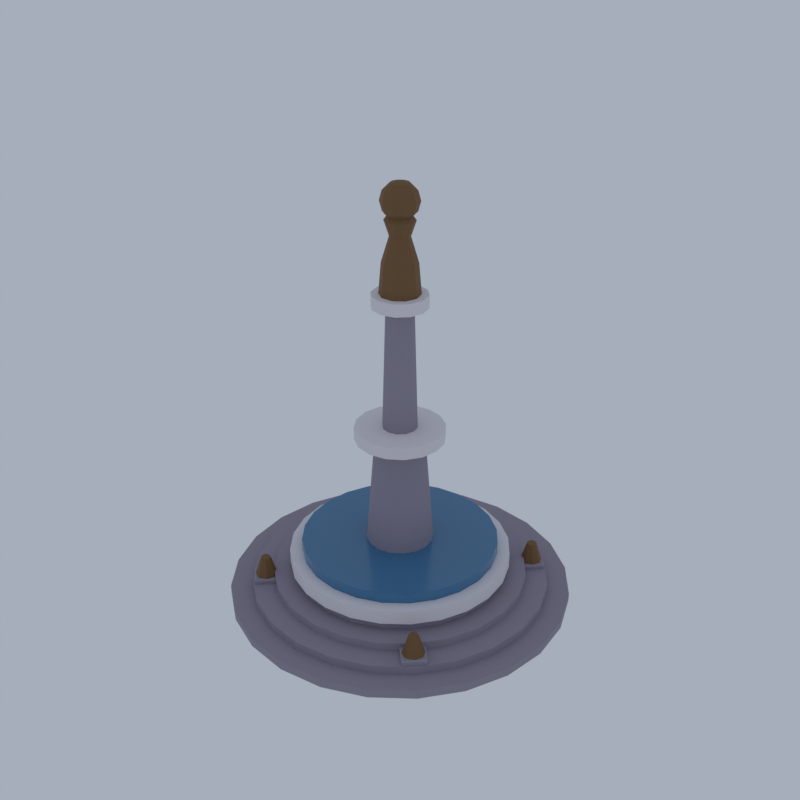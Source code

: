 # Source: CP17_01_plaza_features_01.blend  (saved by Blender 5.2.45; exported with 4.5.12 LTS)
import bpy
from mathutils import Matrix  # noqa: F401  (used for matrix-valued properties, if any)

bpy.ops.wm.read_factory_settings(use_empty=True)
scene = bpy.context.scene
scene.name = 'Scene'

# ---- collections
col_collection = bpy.data.collections.new('Collection'); scene.collection.children.link(col_collection)

# ---- materials (node trees are filled in below, after node groups)
mat_vd_stone_slate = bpy.data.materials.new('vd_stone|Slate')
mat_vd_stone_slate.diffuse_color = (0.3112, 0.2758, 0.3489, 1.0)
mat_vd_trim_limestone = bpy.data.materials.new('vd_trim|Limestone')
mat_vd_trim_limestone.diffuse_color = (0.8122, 0.7667, 0.7969, 1.0)
mat_vd_water_smoothplastic = bpy.data.materials.new('vd_water|SmoothPlastic')
mat_vd_water_smoothplastic.diffuse_color = (0.05819, 0.1905, 0.3587, 1.0)
mat_vd_f_bronze_metal = bpy.data.materials.new('vd_f_bronze|Metal')
mat_vd_f_bronze_metal.diffuse_color = (0.2195, 0.1166, 0.04455, 1.0)

# ---- material node trees
mat_vd_stone_slate.use_nodes = True; mat_vd_stone_slate.node_tree.nodes.clear()
_N = mat_vd_stone_slate.node_tree.nodes; _L = mat_vd_stone_slate.node_tree.links
n0 = _N.new('ShaderNodeBsdfPrincipled'); n0.name = 'Principled BSDF'; n0.location = (-200, 100)
n0.inputs[0].default_value = (0.3112, 0.2758, 0.3489, 1.0)
n0.inputs[2].default_value = 0.92
n0.inputs[10].default_value = 0.005
n1 = _N.new('ShaderNodeOutputMaterial'); n1.name = 'Material Output'; n1.location = (200, 100)
_L.new(n0.outputs[0], n1.inputs[0])
n1.is_active_output = True
mat_vd_trim_limestone.use_nodes = True; mat_vd_trim_limestone.node_tree.nodes.clear()
_N = mat_vd_trim_limestone.node_tree.nodes; _L = mat_vd_trim_limestone.node_tree.links
n0 = _N.new('ShaderNodeBsdfPrincipled'); n0.name = 'Principled BSDF'; n0.location = (-200, 100)
n0.inputs[0].default_value = (0.8122, 0.7667, 0.7969, 1.0)
n0.inputs[2].default_value = 0.88
n0.inputs[10].default_value = 0.005
n1 = _N.new('ShaderNodeOutputMaterial'); n1.name = 'Material Output'; n1.location = (200, 100)
_L.new(n0.outputs[0], n1.inputs[0])
n1.is_active_output = True
mat_vd_water_smoothplastic.use_nodes = True; mat_vd_water_smoothplastic.node_tree.nodes.clear()
_N = mat_vd_water_smoothplastic.node_tree.nodes; _L = mat_vd_water_smoothplastic.node_tree.links
n0 = _N.new('ShaderNodeBsdfPrincipled'); n0.name = 'Principled BSDF'; n0.location = (-200, 100)
n0.inputs[0].default_value = (0.05819, 0.1905, 0.3587, 1.0)
n0.inputs[2].default_value = 0.2
n0.inputs[10].default_value = 0.005
n1 = _N.new('ShaderNodeOutputMaterial'); n1.name = 'Material Output'; n1.location = (200, 100)
_L.new(n0.outputs[0], n1.inputs[0])
n1.is_active_output = True
mat_vd_f_bronze_metal.use_nodes = True; mat_vd_f_bronze_metal.node_tree.nodes.clear()
_N = mat_vd_f_bronze_metal.node_tree.nodes; _L = mat_vd_f_bronze_metal.node_tree.links
n0 = _N.new('ShaderNodeBsdfPrincipled'); n0.name = 'Principled BSDF'; n0.location = (-200, 100)
n0.inputs[0].default_value = (0.2195, 0.1166, 0.04455, 1.0)
n0.inputs[1].default_value = 0.3
n0.inputs[2].default_value = 0.72
n0.inputs[10].default_value = 0.005
n1 = _N.new('ShaderNodeOutputMaterial'); n1.name = 'Material Output'; n1.location = (200, 100)
_L.new(n0.outputs[0], n1.inputs[0])
n1.is_active_output = True

# ---- world
world_world = bpy.data.worlds.new('World'); scene.world = world_world
world_world.use_nodes = True; world_world.node_tree.nodes.clear()
_N = world_world.node_tree.nodes; _L = world_world.node_tree.links
n0 = _N.new('ShaderNodeOutputWorld'); n0.name = 'World Output'; n0.location = (200, 100)
n1 = _N.new('ShaderNodeBackground'); n1.name = 'Background'; n1.location = (-200, 100)
n1.inputs[0].default_value = (0.42, 0.47, 0.55, 1.0)
n1.inputs[1].default_value = 0.9
_L.new(n1.outputs[0], n0.inputs[0])
n0.is_active_output = True
world_world.color = (0.05088, 0.05088, 0.05088)
world_world.sun_shadow_jitter_overblur = 0.0

# ---- meshes
me_plaza_monument = bpy.data.meshes.new('plaza_monument')
me_plaza_monument.from_pydata([(14.0, 0.0, 0.0), (14.0, 0.0, 0.7), (13.52, 3.623, 0.0), (13.52, 3.623, 0.7), (12.12, 7.0, 0.0), (12.12, 7.0, 0.7), (9.899, 9.899, 0.0), (9.899, 9.899, 0.7), (7.0, 12.12, 0.0), (7.0, 12.12, 0.7), (3.623, 13.52, 0.0), (3.623, 13.52, 0.7), (8.573e-16, 14.0, 0.0), (8.573e-16, 14.0, 0.7), (-3.623, 13.52, 0.0), (-3.623, 13.52, 0.7), (-7.0, 12.12, 0.0), (-7.0, 12.12, 0.7), (-9.899, 9.899, 0.0), (-9.899, 9.899, 0.7), (-12.12, 7.0, 0.0), (-12.12, 7.0, 0.7), (-13.52, 3.623, 0.0), (-13.52, 3.623, 0.7), (-14.0, 1.715e-15, 0.0), (-14.0, 1.715e-15, 0.7), (-13.52, -3.623, 0.0), (-13.52, -3.623, 0.7), (-12.12, -7.0, 0.0), (-12.12, -7.0, 0.7), (-9.899, -9.899, 0.0), (-9.899, -9.899, 0.7), (-7.0, -12.12, 0.0), (-7.0, -12.12, 0.7), (-3.623, -13.52, 0.0), (-3.623, -13.52, 0.7), (-2.572e-15, -14.0, 0.0), (-2.572e-15, -14.0, 0.7), (3.623, -13.52, 0.0), (3.623, -13.52, 0.7), (7.0, -12.12, 0.0), (7.0, -12.12, 0.7), (9.899, -9.899, 0.0), (9.899, -9.899, 0.7), (12.12, -7.0, 0.0), (12.12, -7.0, 0.7), (13.52, -3.623, 0.0), (13.52, -3.623, 0.7), (12.2, 0.0, 0.7), (12.2, 0.0, 1.4), (11.78, 3.158, 0.7), (11.78, 3.158, 1.4), (10.57, 6.1, 0.7), (10.57, 6.1, 1.4), (8.627, 8.627, 0.7), (8.627, 8.627, 1.4), (6.1, 10.57, 0.7), (6.1, 10.57, 1.4), (3.158, 11.78, 0.7), (3.158, 11.78, 1.4), (7.47e-16, 12.2, 0.7), (7.47e-16, 12.2, 1.4), (-3.158, 11.78, 0.7), (-3.158, 11.78, 1.4), (-6.1, 10.57, 0.7), (-6.1, 10.57, 1.4), (-8.627, 8.627, 0.7), (-8.627, 8.627, 1.4), (-10.57, 6.1, 0.7), (-10.57, 6.1, 1.4), (-11.78, 3.158, 0.7), (-11.78, 3.158, 1.4), (-12.2, 1.494e-15, 0.7), (-12.2, 1.494e-15, 1.4), (-11.78, -3.158, 0.7), (-11.78, -3.158, 1.4), (-10.57, -6.1, 0.7), (-10.57, -6.1, 1.4), (-8.627, -8.627, 0.7), (-8.627, -8.627, 1.4), (-6.1, -10.57, 0.7), (-6.1, -10.57, 1.4), (-3.158, -11.78, 0.7), (-3.158, -11.78, 1.4), (-2.241e-15, -12.2, 0.7), (-2.241e-15, -12.2, 1.4), (3.158, -11.78, 0.7), (3.158, -11.78, 1.4), (6.1, -10.57, 0.7), (6.1, -10.57, 1.4), (8.627, -8.627, 0.7), (8.627, -8.627, 1.4), (10.57, -6.1, 0.7), (10.57, -6.1, 1.4), (11.78, -3.158, 0.7), (11.78, -3.158, 1.4), (10.4, 0.0, 1.4), (10.4, 0.0, 2.1), (10.05, 2.692, 1.4), (10.05, 2.692, 2.1), (9.007, 5.2, 1.4), (9.007, 5.2, 2.1), (7.354, 7.354, 1.4), (7.354, 7.354, 2.1), (5.2, 9.007, 1.4), (5.2, 9.007, 2.1), (2.692, 10.05, 1.4), (2.692, 10.05, 2.1), (6.368e-16, 10.4, 1.4), (6.368e-16, 10.4, 2.1), (-2.692, 10.05, 1.4), (-2.692, 10.05, 2.1), (-5.2, 9.007, 1.4), (-5.2, 9.007, 2.1), (-7.354, 7.354, 1.4), (-7.354, 7.354, 2.1), (-9.007, 5.2, 1.4), (-9.007, 5.2, 2.1), (-10.05, 2.692, 1.4), (-10.05, 2.692, 2.1), (-10.4, 1.274e-15, 1.4), (-10.4, 1.274e-15, 2.1), (-10.05, -2.692, 1.4), (-10.05, -2.692, 2.1), (-9.007, -5.2, 1.4), (-9.007, -5.2, 2.1), (-7.354, -7.354, 1.4), (-7.354, -7.354, 2.1), (-5.2, -9.007, 1.4), (-5.2, -9.007, 2.1), (-2.692, -10.05, 1.4), (-2.692, -10.05, 2.1), (-1.91e-15, -10.4, 1.4), (-1.91e-15, -10.4, 2.1), (2.692, -10.05, 1.4), (2.692, -10.05, 2.1), (5.2, -9.007, 1.4), (5.2, -9.007, 2.1), (7.354, -7.354, 1.4), (7.354, -7.354, 2.1), (9.007, -5.2, 1.4), (9.007, -5.2, 2.1), (10.05, -2.692, 1.4), (10.05, -2.692, 2.1), (8.6, 0.0, 2.1), (8.6, 0.0, 2.8), (8.307, 2.226, 2.1), (8.307, 2.226, 2.8), (7.448, 4.3, 2.1), (7.448, 4.3, 2.8), (6.081, 6.081, 2.1), (6.081, 6.081, 2.8), (4.3, 7.448, 2.1), (4.3, 7.448, 2.8), (2.226, 8.307, 2.1), (2.226, 8.307, 2.8), (5.266e-16, 8.6, 2.1), (5.266e-16, 8.6, 2.8), (-2.226, 8.307, 2.1), (-2.226, 8.307, 2.8), (-4.3, 7.448, 2.1), (-4.3, 7.448, 2.8), (-6.081, 6.081, 2.1), (-6.081, 6.081, 2.8), (-7.448, 4.3, 2.1), (-7.448, 4.3, 2.8), (-8.307, 2.226, 2.1), (-8.307, 2.226, 2.8), (-8.6, 1.053e-15, 2.1), (-8.6, 1.053e-15, 2.8), (-8.307, -2.226, 2.1), (-8.307, -2.226, 2.8), (-7.448, -4.3, 2.1), (-7.448, -4.3, 2.8), (-6.081, -6.081, 2.1), (-6.081, -6.081, 2.8), (-4.3, -7.448, 2.1), (-4.3, -7.448, 2.8), (-2.226, -8.307, 2.1), (-2.226, -8.307, 2.8), (-1.58e-15, -8.6, 2.1), (-1.58e-15, -8.6, 2.8), (2.226, -8.307, 2.1), (2.226, -8.307, 2.8), (4.3, -7.448, 2.1), (4.3, -7.448, 2.8), (6.081, -6.081, 2.1), (6.081, -6.081, 2.8), (7.448, -4.3, 2.1), (7.448, -4.3, 2.8), (8.307, -2.226, 2.1), (8.307, -2.226, 2.8), (2.8, 0.0, 4.0), (2.0, 0.0, 14.0), (2.587, 1.072, 4.0), (1.848, 0.7654, 14.0), (1.98, 1.98, 4.0), (1.414, 1.414, 14.0), (1.072, 2.587, 4.0), (0.7654, 1.848, 14.0), (1.715e-16, 2.8, 4.0), (1.225e-16, 2.0, 14.0), (-1.072, 2.587, 4.0), (-0.7654, 1.848, 14.0), (-1.98, 1.98, 4.0), (-1.414, 1.414, 14.0), (-2.587, 1.072, 4.0), (-1.848, 0.7654, 14.0), (-2.8, 3.429e-16, 4.0), (-2.0, 2.449e-16, 14.0), (-2.587, -1.072, 4.0), (-1.848, -0.7654, 14.0), (-1.98, -1.98, 4.0), (-1.414, -1.414, 14.0), (-1.072, -2.587, 4.0), (-0.7654, -1.848, 14.0), (-5.144e-16, -2.8, 4.0), (-3.674e-16, -2.0, 14.0), (1.072, -2.587, 4.0), (0.7654, -1.848, 14.0), (1.98, -1.98, 4.0), (1.414, -1.414, 14.0), (2.587, -1.072, 4.0), (1.848, -0.7654, 14.0), (1.4, 0.0, 15.0), (1.1, 0.0, 25.0), (1.212, 0.7, 15.0), (0.9526, 0.55, 25.0), (0.7, 1.212, 15.0), (0.55, 0.9526, 25.0), (8.573e-17, 1.4, 15.0), (6.736e-17, 1.1, 25.0), (-0.7, 1.212, 15.0), (-0.55, 0.9526, 25.0), (-1.212, 0.7, 15.0), (-0.9526, 0.55, 25.0), (-1.4, 1.715e-16, 15.0), (-1.1, 1.347e-16, 25.0), (-1.212, -0.7, 15.0), (-0.9526, -0.55, 25.0), (-0.7, -1.212, 15.0), (-0.55, -0.9526, 25.0), (-2.572e-16, -1.4, 15.0), (-2.021e-16, -1.1, 25.0), (0.7, -1.212, 15.0), (0.55, -0.9526, 25.0), (1.212, -0.7, 15.0), (0.9526, -0.55, 25.0), (7.778, 6.505, 0.0), (7.849, 6.435, 0.1), (7.707, 6.435, 0.1), (7.849, 6.435, 1.7), (7.778, 6.505, 1.8), (7.707, 6.435, 1.7), (6.505, 7.778, 0.0), (6.435, 7.707, 0.1), (6.435, 7.849, 0.1), (6.505, 7.778, 1.8), (6.435, 7.849, 1.7), (6.435, 7.707, 1.7), (9.051, 7.778, 0.0), (9.122, 7.849, 0.1), (9.122, 7.707, 0.1), (9.051, 7.778, 1.8), (9.122, 7.707, 1.7), (9.122, 7.849, 1.7), (7.778, 9.051, 0.0), (7.707, 9.122, 0.1), (7.849, 9.122, 0.1), (7.778, 9.051, 1.8), (7.849, 9.122, 1.7), (7.707, 9.122, 1.7), (-6.505, 7.778, 0.0), (-6.435, 7.849, 0.1), (-6.435, 7.707, 0.1), (-6.435, 7.849, 1.7), (-6.505, 7.778, 1.8), (-6.435, 7.707, 1.7), (-7.778, 6.505, 0.0), (-7.707, 6.435, 0.1), (-7.849, 6.435, 0.1), (-7.778, 6.505, 1.8), (-7.849, 6.435, 1.7), (-7.707, 6.435, 1.7), (-7.778, 9.051, 0.0), (-7.849, 9.122, 0.1), (-7.707, 9.122, 0.1), (-7.778, 9.051, 1.8), (-7.707, 9.122, 1.7), (-7.849, 9.122, 1.7), (-9.051, 7.778, 0.0), (-9.122, 7.707, 0.1), (-9.122, 7.849, 0.1), (-9.051, 7.778, 1.8), (-9.122, 7.849, 1.7), (-9.122, 7.707, 1.7), (-7.778, -6.505, 0.0), (-7.849, -6.435, 0.1), (-7.707, -6.435, 0.1), (-7.849, -6.435, 1.7), (-7.778, -6.505, 1.8), (-7.707, -6.435, 1.7), (-6.505, -7.778, 0.0), (-6.435, -7.707, 0.1), (-6.435, -7.849, 0.1), (-6.505, -7.778, 1.8), (-6.435, -7.849, 1.7), (-6.435, -7.707, 1.7), (-9.051, -7.778, 0.0), (-9.122, -7.849, 0.1), (-9.122, -7.707, 0.1), (-9.051, -7.778, 1.8), (-9.122, -7.707, 1.7), (-9.122, -7.849, 1.7), (-7.778, -9.051, 0.0), (-7.707, -9.122, 0.1), (-7.849, -9.122, 0.1), (-7.778, -9.051, 1.8), (-7.849, -9.122, 1.7), (-7.707, -9.122, 1.7), (6.505, -7.778, 0.0), (6.435, -7.849, 0.1), (6.435, -7.707, 0.1), (6.435, -7.849, 1.7), (6.505, -7.778, 1.8), (6.435, -7.707, 1.7), (7.778, -6.505, 0.0), (7.707, -6.435, 0.1), (7.849, -6.435, 0.1), (7.778, -6.505, 1.8), (7.849, -6.435, 1.7), (7.707, -6.435, 1.7), (7.778, -9.051, 0.0), (7.849, -9.122, 0.1), (7.707, -9.122, 0.1), (7.778, -9.051, 1.8), (7.707, -9.122, 1.7), (7.849, -9.122, 1.7), (9.051, -7.778, 0.0), (9.122, -7.707, 0.1), (9.122, -7.849, 0.1), (9.051, -7.778, 1.8), (9.122, -7.849, 1.7), (9.122, -7.707, 1.7), (9.0, 0.0, 2.8), (9.0, 0.0, 4.0), (8.693, 2.329, 2.8), (8.693, 2.329, 4.0), (7.794, 4.5, 2.8), (7.794, 4.5, 4.0), (6.364, 6.364, 2.8), (6.364, 6.364, 4.0), (4.5, 7.794, 2.8), (4.5, 7.794, 4.0), (2.329, 8.693, 2.8), (2.329, 8.693, 4.0), (5.511e-16, 9.0, 2.8), (5.511e-16, 9.0, 4.0), (-2.329, 8.693, 2.8), (-2.329, 8.693, 4.0), (-4.5, 7.794, 2.8), (-4.5, 7.794, 4.0), (-6.364, 6.364, 2.8), (-6.364, 6.364, 4.0), (-7.794, 4.5, 2.8), (-7.794, 4.5, 4.0), (-8.693, 2.329, 2.8), (-8.693, 2.329, 4.0), (-9.0, 1.102e-15, 2.8), (-9.0, 1.102e-15, 4.0), (-8.693, -2.329, 2.8), (-8.693, -2.329, 4.0), (-7.794, -4.5, 2.8), (-7.794, -4.5, 4.0), (-6.364, -6.364, 2.8), (-6.364, -6.364, 4.0), (-4.5, -7.794, 2.8), (-4.5, -7.794, 4.0), (-2.329, -8.693, 2.8), (-2.329, -8.693, 4.0), (-1.653e-15, -9.0, 2.8), (-1.653e-15, -9.0, 4.0), (2.329, -8.693, 2.8), (2.329, -8.693, 4.0), (4.5, -7.794, 2.8), (4.5, -7.794, 4.0), (6.364, -6.364, 2.8), (6.364, -6.364, 4.0), (7.794, -4.5, 2.8), (7.794, -4.5, 4.0), (8.693, -2.329, 2.8), (8.693, -2.329, 4.0), (3.6, 0.0, 14.0), (3.6, 0.0, 15.0), (3.326, 1.378, 14.0), (3.326, 1.378, 15.0), (2.546, 2.546, 14.0), (2.546, 2.546, 15.0), (1.378, 3.326, 14.0), (1.378, 3.326, 15.0), (2.204e-16, 3.6, 14.0), (2.204e-16, 3.6, 15.0), (-1.378, 3.326, 14.0), (-1.378, 3.326, 15.0), (-2.546, 2.546, 14.0), (-2.546, 2.546, 15.0), (-3.326, 1.378, 14.0), (-3.326, 1.378, 15.0), (-3.6, 4.409e-16, 14.0), (-3.6, 4.409e-16, 15.0), (-3.326, -1.378, 14.0), (-3.326, -1.378, 15.0), (-2.546, -2.546, 14.0), (-2.546, -2.546, 15.0), (-1.378, -3.326, 14.0), (-1.378, -3.326, 15.0), (-6.613e-16, -3.6, 14.0), (-6.613e-16, -3.6, 15.0), (1.378, -3.326, 14.0), (1.378, -3.326, 15.0), (2.546, -2.546, 14.0), (2.546, -2.546, 15.0), (3.326, -1.378, 14.0), (3.326, -1.378, 15.0), (2.2, 0.0, 25.0), (2.2, 0.0, 26.0), (1.905, 1.1, 25.0), (1.905, 1.1, 26.0), (1.1, 1.905, 25.0), (1.1, 1.905, 26.0), (1.347e-16, 2.2, 25.0), (1.347e-16, 2.2, 26.0), (-1.1, 1.905, 25.0), (-1.1, 1.905, 26.0), (-1.905, 1.1, 25.0), (-1.905, 1.1, 26.0), (-2.2, 2.694e-16, 25.0), (-2.2, 2.694e-16, 26.0), (-1.905, -1.1, 25.0), (-1.905, -1.1, 26.0), (-1.1, -1.905, 25.0), (-1.1, -1.905, 26.0), (-4.041e-16, -2.2, 25.0), (-4.041e-16, -2.2, 26.0), (1.1, -1.905, 25.0), (1.1, -1.905, 26.0), (1.905, -1.1, 25.0), (1.905, -1.1, 26.0), (8.0, 0.0, 4.0), (8.0, 0.0, 4.9), (7.727, 2.071, 4.0), (7.727, 2.071, 4.9), (6.928, 4.0, 4.0), (6.928, 4.0, 4.9), (5.657, 5.657, 4.0), (5.657, 5.657, 4.9), (4.0, 6.928, 4.0), (4.0, 6.928, 4.9), (2.071, 7.727, 4.0), (2.071, 7.727, 4.9), (4.899e-16, 8.0, 4.0), (4.899e-16, 8.0, 4.9), (-2.071, 7.727, 4.0), (-2.071, 7.727, 4.9), (-4.0, 6.928, 4.0), (-4.0, 6.928, 4.9), (-5.657, 5.657, 4.0), (-5.657, 5.657, 4.9), (-6.928, 4.0, 4.0), (-6.928, 4.0, 4.9), (-7.727, 2.071, 4.0), (-7.727, 2.071, 4.9), (-8.0, 9.797e-16, 4.0), (-8.0, 9.797e-16, 4.9), (-7.727, -2.071, 4.0), (-7.727, -2.071, 4.9), (-6.928, -4.0, 4.0), (-6.928, -4.0, 4.9), (-5.657, -5.657, 4.0), (-5.657, -5.657, 4.9), (-4.0, -6.928, 4.0), (-4.0, -6.928, 4.9), (-2.071, -7.727, 4.0), (-2.071, -7.727, 4.9), (-1.47e-15, -8.0, 4.0), (-1.47e-15, -8.0, 4.9), (2.071, -7.727, 4.0), (2.071, -7.727, 4.9), (4.0, -6.928, 4.0), (4.0, -6.928, 4.9), (5.657, -5.657, 4.0), (5.657, -5.657, 4.9), (6.928, -4.0, 4.0), (6.928, -4.0, 4.9), (7.727, -2.071, 4.0), (7.727, -2.071, 4.9), (1.6, 0.0, 26.0), (1.294, 0.9405, 26.0), (0.4944, 1.522, 26.0), (-0.4944, 1.522, 26.0), (-1.294, 0.9405, 26.0), (-1.6, 1.959e-16, 26.0), (-1.294, -0.9405, 26.0), (-0.4944, -1.522, 26.0), (0.4944, -1.522, 26.0), (1.294, -0.9405, 26.0), (1.4, 0.0, 28.4), (1.133, 0.8229, 28.4), (0.4326, 1.331, 28.4), (-0.4326, 1.331, 28.4), (-1.133, 0.8229, 28.4), (-1.4, 1.715e-16, 28.4), (-1.133, -0.8229, 28.4), (-0.4326, -1.331, 28.4), (0.4326, -1.331, 28.4), (1.133, -0.8229, 28.4), (0.8, 0.0, 30.4), (0.6472, 0.4702, 30.4), (0.2472, 0.7608, 30.4), (-0.2472, 0.7608, 30.4), (-0.6472, 0.4702, 30.4), (-0.8, 9.797e-17, 30.4), (-0.6472, -0.4702, 30.4), (-0.2472, -0.7608, 30.4), (0.2472, -0.7608, 30.4), (0.6472, -0.4702, 30.4), (1.2, 0.0, 31.6), (0.9708, 0.7053, 31.6), (0.3708, 1.141, 31.6), (-0.3708, 1.141, 31.6), (-0.9708, 0.7053, 31.6), (-1.2, 1.47e-16, 31.6), (-0.9708, -0.7053, 31.6), (-0.3708, -1.141, 31.6), (0.3708, -1.141, 31.6), (0.9708, -0.7053, 31.6), (0.6, 0.0, 32.4), (0.4854, 0.3527, 32.4), (0.1854, 0.5706, 32.4), (-0.1854, 0.5706, 32.4), (-0.4854, 0.3527, 32.4), (-0.6, 7.348e-17, 32.4), (-0.4854, -0.3527, 32.4), (-0.1854, -0.5706, 32.4), (0.1854, -0.5706, 32.4), (0.4854, -0.3527, 32.4), (0.0, 0.0, 34.5), (0.0, 0.0, 31.5), (0.75, 0.0, 34.3), (0.6068, 0.4408, 34.3), (0.2318, 0.7133, 34.3), (-0.2318, 0.7133, 34.3), (-0.6068, 0.4408, 34.3), (-0.75, 9.185e-17, 34.3), (-0.6068, -0.4408, 34.3), (-0.2318, -0.7133, 34.3), (0.2318, -0.7133, 34.3), (0.6068, -0.4408, 34.3), (1.299, 0.0, 33.75), (1.051, 0.7636, 33.75), (0.4014, 1.235, 33.75), (-0.4014, 1.235, 33.75), (-1.051, 0.7636, 33.75), (-1.299, 1.591e-16, 33.75), (-1.051, -0.7636, 33.75), (-0.4014, -1.235, 33.75), (0.4014, -1.235, 33.75), (1.051, -0.7636, 33.75), (1.5, 0.0, 33.0), (1.214, 0.8817, 33.0), (0.4635, 1.427, 33.0), (-0.4635, 1.427, 33.0), (-1.214, 0.8817, 33.0), (-1.5, 1.837e-16, 33.0), (-1.214, -0.8817, 33.0), (-0.4635, -1.427, 33.0), (0.4635, -1.427, 33.0), (1.214, -0.8817, 33.0), (1.299, 0.0, 32.25), (1.051, 0.7636, 32.25), (0.4014, 1.235, 32.25), (-0.4014, 1.235, 32.25), (-1.051, 0.7636, 32.25), (-1.299, 1.591e-16, 32.25), (-1.051, -0.7636, 32.25), (-0.4014, -1.235, 32.25), (0.4014, -1.235, 32.25), (1.051, -0.7636, 32.25), (0.75, 0.0, 31.7), (0.6068, 0.4408, 31.7), (0.2318, 0.7133, 31.7), (-0.2318, 0.7133, 31.7), (-0.6068, 0.4408, 31.7), (-0.75, 9.185e-17, 31.7), (-0.6068, -0.4408, 31.7), (-0.2318, -0.7133, 31.7), (0.2318, -0.7133, 31.7), (0.6068, -0.4408, 31.7), (8.678, 7.778, 1.8), (8.178, 7.778, 3.4), (8.415, 8.415, 1.8), (8.061, 8.061, 3.4), (7.778, 8.678, 1.8), (7.778, 8.178, 3.4), (7.142, 8.415, 1.8), (7.495, 8.061, 3.4), (6.878, 7.778, 1.8), (7.378, 7.778, 3.4), (7.142, 7.142, 1.8), (7.495, 7.495, 3.4), (7.778, 6.878, 1.8), (7.778, 7.378, 3.4), (8.415, 7.142, 1.8), (8.061, 7.495, 3.4), (-6.878, 7.778, 1.8), (-7.378, 7.778, 3.4), (-7.142, 8.415, 1.8), (-7.495, 8.061, 3.4), (-7.778, 8.678, 1.8), (-7.778, 8.178, 3.4), (-8.415, 8.415, 1.8), (-8.061, 8.061, 3.4), (-8.678, 7.778, 1.8), (-8.178, 7.778, 3.4), (-8.415, 7.142, 1.8), (-8.061, 7.495, 3.4), (-7.778, 6.878, 1.8), (-7.778, 7.378, 3.4), (-7.142, 7.142, 1.8), (-7.495, 7.495, 3.4), (-6.878, -7.778, 1.8), (-7.378, -7.778, 3.4), (-7.142, -7.142, 1.8), (-7.495, -7.495, 3.4), (-7.778, -6.878, 1.8), (-7.778, -7.378, 3.4), (-8.415, -7.142, 1.8), (-8.061, -7.495, 3.4), (-8.678, -7.778, 1.8), (-8.178, -7.778, 3.4), (-8.415, -8.415, 1.8), (-8.061, -8.061, 3.4), (-7.778, -8.678, 1.8), (-7.778, -8.178, 3.4), (-7.142, -8.415, 1.8), (-7.495, -8.061, 3.4), (8.678, -7.778, 1.8), (8.178, -7.778, 3.4), (8.415, -7.142, 1.8), (8.061, -7.495, 3.4), (7.778, -6.878, 1.8), (7.778, -7.378, 3.4), (7.142, -7.142, 1.8), (7.495, -7.495, 3.4), (6.878, -7.778, 1.8), (7.378, -7.778, 3.4), (7.142, -8.415, 1.8), (7.495, -8.061, 3.4), (7.778, -8.678, 1.8), (7.778, -8.178, 3.4), (8.415, -8.415, 1.8), (8.061, -8.061, 3.4)], [], [(46, 44, 42, 40, 38, 36, 34, 32, 30, 28, 26, 24, 22, 20, 18, 16, 14, 12, 10, 8, 6, 4, 2, 0), (1, 3, 5, 7, 9, 11, 13, 15, 17, 19, 21, 23, 25, 27, 29, 31, 33, 35, 37, 39, 41, 43, 45, 47), (0, 2, 3, 1), (2, 4, 5, 3), (4, 6, 7, 5), (6, 8, 9, 7), (8, 10, 11, 9), (10, 12, 13, 11), (12, 14, 15, 13), (14, 16, 17, 15), (16, 18, 19, 17), (18, 20, 21, 19), (20, 22, 23, 21), (22, 24, 25, 23), (24, 26, 27, 25), (26, 28, 29, 27), (28, 30, 31, 29), (30, 32, 33, 31), (32, 34, 35, 33), (34, 36, 37, 35), (36, 38, 39, 37), (38, 40, 41, 39), (40, 42, 43, 41), (42, 44, 45, 43), (44, 46, 47, 45), (46, 0, 1, 47), (94, 92, 90, 88, 86, 84, 82, 80, 78, 76, 74, 72, 70, 68, 66, 64, 62, 60, 58, 56, 54, 52, 50, 48), (49, 51, 53, 55, 57, 59, 61, 63, 65, 67, 69, 71, 73, 75, 77, 79, 81, 83, 85, 87, 89, 91, 93, 95), (48, 50, 51, 49), (50, 52, 53, 51), (52, 54, 55, 53), (54, 56, 57, 55), (56, 58, 59, 57), (58, 60, 61, 59), (60, 62, 63, 61), (62, 64, 65, 63), (64, 66, 67, 65), (66, 68, 69, 67), (68, 70, 71, 69), (70, 72, 73, 71), (72, 74, 75, 73), (74, 76, 77, 75), (76, 78, 79, 77), (78, 80, 81, 79), (80, 82, 83, 81), (82, 84, 85, 83), (84, 86, 87, 85), (86, 88, 89, 87), (88, 90, 91, 89), (90, 92, 93, 91), (92, 94, 95, 93), (94, 48, 49, 95), (142, 140, 138, 136, 134, 132, 130, 128, 126, 124, 122, 120, 118, 116, 114, 112, 110, 108, 106, 104, 102, 100, 98, 96), (97, 99, 101, 103, 105, 107, 109, 111, 113, 115, 117, 119, 121, 123, 125, 127, 129, 131, 133, 135, 137, 139, 141, 143), (96, 98, 99, 97), (98, 100, 101, 99), (100, 102, 103, 101), (102, 104, 105, 103), (104, 106, 107, 105), (106, 108, 109, 107), (108, 110, 111, 109), (110, 112, 113, 111), (112, 114, 115, 113), (114, 116, 117, 115), (116, 118, 119, 117), (118, 120, 121, 119), (120, 122, 123, 121), (122, 124, 125, 123), (124, 126, 127, 125), (126, 128, 129, 127), (128, 130, 131, 129), (130, 132, 133, 131), (132, 134, 135, 133), (134, 136, 137, 135), (136, 138, 139, 137), (138, 140, 141, 139), (140, 142, 143, 141), (142, 96, 97, 143), (190, 188, 186, 184, 182, 180, 178, 176, 174, 172, 170, 168, 166, 164, 162, 160, 158, 156, 154, 152, 150, 148, 146, 144), (145, 147, 149, 151, 153, 155, 157, 159, 161, 163, 165, 167, 169, 171, 173, 175, 177, 179, 181, 183, 185, 187, 189, 191), (144, 146, 147, 145), (146, 148, 149, 147), (148, 150, 151, 149), (150, 152, 153, 151), (152, 154, 155, 153), (154, 156, 157, 155), (156, 158, 159, 157), (158, 160, 161, 159), (160, 162, 163, 161), (162, 164, 165, 163), (164, 166, 167, 165), (166, 168, 169, 167), (168, 170, 171, 169), (170, 172, 173, 171), (172, 174, 175, 173), (174, 176, 177, 175), (176, 178, 179, 177), (178, 180, 181, 179), (180, 182, 183, 181), (182, 184, 185, 183), (184, 186, 187, 185), (186, 188, 189, 187), (188, 190, 191, 189), (190, 144, 145, 191), (222, 220, 218, 216, 214, 212, 210, 208, 206, 204, 202, 200, 198, 196, 194, 192), (193, 195, 197, 199, 201, 203, 205, 207, 209, 211, 213, 215, 217, 219, 221, 223), (192, 194, 195, 193), (194, 196, 197, 195), (196, 198, 199, 197), (198, 200, 201, 199), (200, 202, 203, 201), (202, 204, 205, 203), (204, 206, 207, 205), (206, 208, 209, 207), (208, 210, 211, 209), (210, 212, 213, 211), (212, 214, 215, 213), (214, 216, 217, 215), (216, 218, 219, 217), (218, 220, 221, 219), (220, 222, 223, 221), (222, 192, 193, 223), (246, 244, 242, 240, 238, 236, 234, 232, 230, 228, 226, 224), (225, 227, 229, 231, 233, 235, 237, 239, 241, 243, 245, 247), (224, 226, 227, 225), (226, 228, 229, 227), (228, 230, 231, 229), (230, 232, 233, 231), (232, 234, 235, 233), (234, 236, 237, 235), (236, 238, 239, 237), (238, 240, 241, 239), (240, 242, 243, 241), (242, 244, 245, 243), (244, 246, 247, 245), (246, 224, 225, 247), (248, 249, 250), (251, 252, 253), (254, 255, 256), (257, 258, 259), (260, 261, 262), (263, 264, 265), (266, 267, 268), (269, 270, 271), (254, 248, 250, 255), (249, 251, 253, 250), (252, 257, 259, 253), (258, 256, 255, 259), (266, 254, 256, 267), (257, 269, 271, 258), (270, 268, 267, 271), (260, 266, 268, 261), (269, 263, 265, 270), (264, 262, 261, 265), (248, 260, 262, 249), (263, 252, 251, 264), (254, 266, 260, 248), (250, 253, 259, 255), (262, 264, 251, 249), (269, 257, 252, 263), (256, 258, 271, 267), (268, 270, 265, 261), (272, 273, 274), (275, 276, 277), (278, 279, 280), (281, 282, 283), (284, 285, 286), (287, 288, 289), (290, 291, 292), (293, 294, 295), (278, 272, 274, 279), (273, 275, 277, 274), (276, 281, 283, 277), (282, 280, 279, 283), (290, 278, 280, 291), (281, 293, 295, 282), (294, 292, 291, 295), (284, 290, 292, 285), (293, 287, 289, 294), (288, 286, 285, 289), (272, 284, 286, 273), (287, 276, 275, 288), (278, 290, 284, 272), (274, 277, 283, 279), (286, 288, 275, 273), (293, 281, 276, 287), (280, 282, 295, 291), (292, 294, 289, 285), (296, 297, 298), (299, 300, 301), (302, 303, 304), (305, 306, 307), (308, 309, 310), (311, 312, 313), (314, 315, 316), (317, 318, 319), (302, 296, 298, 303), (297, 299, 301, 298), (300, 305, 307, 301), (306, 304, 303, 307), (314, 302, 304, 315), (305, 317, 319, 306), (318, 316, 315, 319), (308, 314, 316, 309), (317, 311, 313, 318), (312, 310, 309, 313), (296, 308, 310, 297), (311, 300, 299, 312), (302, 314, 308, 296), (298, 301, 307, 303), (310, 312, 299, 297), (317, 305, 300, 311), (304, 306, 319, 315), (316, 318, 313, 309), (320, 321, 322), (323, 324, 325), (326, 327, 328), (329, 330, 331), (332, 333, 334), (335, 336, 337), (338, 339, 340), (341, 342, 343), (326, 320, 322, 327), (321, 323, 325, 322), (324, 329, 331, 325), (330, 328, 327, 331), (338, 326, 328, 339), (329, 341, 343, 330), (342, 340, 339, 343), (332, 338, 340, 333), (341, 335, 337, 342), (336, 334, 333, 337), (320, 332, 334, 321), (335, 324, 323, 336), (326, 338, 332, 320), (322, 325, 331, 327), (334, 336, 323, 321), (341, 329, 324, 335), (328, 330, 343, 339), (340, 342, 337, 333), (390, 388, 386, 384, 382, 380, 378, 376, 374, 372, 370, 368, 366, 364, 362, 360, 358, 356, 354, 352, 350, 348, 346, 344), (345, 347, 349, 351, 353, 355, 357, 359, 361, 363, 365, 367, 369, 371, 373, 375, 377, 379, 381, 383, 385, 387, 389, 391), (344, 346, 347, 345), (346, 348, 349, 347), (348, 350, 351, 349), (350, 352, 353, 351), (352, 354, 355, 353), (354, 356, 357, 355), (356, 358, 359, 357), (358, 360, 361, 359), (360, 362, 363, 361), (362, 364, 365, 363), (364, 366, 367, 365), (366, 368, 369, 367), (368, 370, 371, 369), (370, 372, 373, 371), (372, 374, 375, 373), (374, 376, 377, 375), (376, 378, 379, 377), (378, 380, 381, 379), (380, 382, 383, 381), (382, 384, 385, 383), (384, 386, 387, 385), (386, 388, 389, 387), (388, 390, 391, 389), (390, 344, 345, 391), (422, 420, 418, 416, 414, 412, 410, 408, 406, 404, 402, 400, 398, 396, 394, 392), (393, 395, 397, 399, 401, 403, 405, 407, 409, 411, 413, 415, 417, 419, 421, 423), (392, 394, 395, 393), (394, 396, 397, 395), (396, 398, 399, 397), (398, 400, 401, 399), (400, 402, 403, 401), (402, 404, 405, 403), (404, 406, 407, 405), (406, 408, 409, 407), (408, 410, 411, 409), (410, 412, 413, 411), (412, 414, 415, 413), (414, 416, 417, 415), (416, 418, 419, 417), (418, 420, 421, 419), (420, 422, 423, 421), (422, 392, 393, 423), (446, 444, 442, 440, 438, 436, 434, 432, 430, 428, 426, 424), (425, 427, 429, 431, 433, 435, 437, 439, 441, 443, 445, 447), (424, 426, 427, 425), (426, 428, 429, 427), (428, 430, 431, 429), (430, 432, 433, 431), (432, 434, 435, 433), (434, 436, 437, 435), (436, 438, 439, 437), (438, 440, 441, 439), (440, 442, 443, 441), (442, 444, 445, 443), (444, 446, 447, 445), (446, 424, 425, 447), (494, 492, 490, 488, 486, 484, 482, 480, 478, 476, 474, 472, 470, 468, 466, 464, 462, 460, 458, 456, 454, 452, 450, 448), (449, 451, 453, 455, 457, 459, 461, 463, 465, 467, 469, 471, 473, 475, 477, 479, 481, 483, 485, 487, 489, 491, 493, 495), (448, 450, 451, 449), (450, 452, 453, 451), (452, 454, 455, 453), (454, 456, 457, 455), (456, 458, 459, 457), (458, 460, 461, 459), (460, 462, 463, 461), (462, 464, 465, 463), (464, 466, 467, 465), (466, 468, 469, 467), (468, 470, 471, 469), (470, 472, 473, 471), (472, 474, 475, 473), (474, 476, 477, 475), (476, 478, 479, 477), (478, 480, 481, 479), (480, 482, 483, 481), (482, 484, 485, 483), (484, 486, 487, 485), (486, 488, 489, 487), (488, 490, 491, 489), (490, 492, 493, 491), (492, 494, 495, 493), (494, 448, 449, 495), (496, 497, 507, 506), (497, 498, 508, 507), (498, 499, 509, 508), (499, 500, 510, 509), (500, 501, 511, 510), (501, 502, 512, 511), (502, 503, 513, 512), (503, 504, 514, 513), (504, 505, 515, 514), (505, 496, 506, 515), (506, 507, 517, 516), (507, 508, 518, 517), (508, 509, 519, 518), (509, 510, 520, 519), (510, 511, 521, 520), (511, 512, 522, 521), (512, 513, 523, 522), (513, 514, 524, 523), (514, 515, 525, 524), (515, 506, 516, 525), (516, 517, 527, 526), (517, 518, 528, 527), (518, 519, 529, 528), (519, 520, 530, 529), (520, 521, 531, 530), (521, 522, 532, 531), (522, 523, 533, 532), (523, 524, 534, 533), (524, 525, 535, 534), (525, 516, 526, 535), (526, 527, 537, 536), (527, 528, 538, 537), (528, 529, 539, 538), (529, 530, 540, 539), (530, 531, 541, 540), (531, 532, 542, 541), (532, 533, 543, 542), (533, 534, 544, 543), (534, 535, 545, 544), (535, 526, 536, 545), (505, 504, 503, 502, 501, 500, 499, 498, 497, 496), (536, 537, 538, 539, 540, 541, 542, 543, 544, 545), (546, 548, 549), (547, 589, 588), (548, 558, 559, 549), (558, 568, 569, 559), (568, 578, 579, 569), (578, 588, 589, 579), (546, 549, 550), (547, 590, 589), (549, 559, 560, 550), (559, 569, 570, 560), (569, 579, 580, 570), (579, 589, 590, 580), (546, 550, 551), (547, 591, 590), (550, 560, 561, 551), (560, 570, 571, 561), (570, 580, 581, 571), (580, 590, 591, 581), (546, 551, 552), (547, 592, 591), (551, 561, 562, 552), (561, 571, 572, 562), (571, 581, 582, 572), (581, 591, 592, 582), (546, 552, 553), (547, 593, 592), (552, 562, 563, 553), (562, 572, 573, 563), (572, 582, 583, 573), (582, 592, 593, 583), (546, 553, 554), (547, 594, 593), (553, 563, 564, 554), (563, 573, 574, 564), (573, 583, 584, 574), (583, 593, 594, 584), (546, 554, 555), (547, 595, 594), (554, 564, 565, 555), (564, 574, 575, 565), (574, 584, 585, 575), (584, 594, 595, 585), (546, 555, 556), (547, 596, 595), (555, 565, 566, 556), (565, 575, 576, 566), (575, 585, 586, 576), (585, 595, 596, 586), (546, 556, 557), (547, 597, 596), (556, 566, 567, 557), (566, 576, 577, 567), (576, 586, 587, 577), (586, 596, 597, 587), (546, 557, 548), (547, 588, 597), (557, 567, 558, 548), (567, 577, 568, 558), (577, 587, 578, 568), (587, 597, 588, 578), (612, 610, 608, 606, 604, 602, 600, 598), (599, 601, 603, 605, 607, 609, 611, 613), (598, 600, 601, 599), (600, 602, 603, 601), (602, 604, 605, 603), (604, 606, 607, 605), (606, 608, 609, 607), (608, 610, 611, 609), (610, 612, 613, 611), (612, 598, 599, 613), (628, 626, 624, 622, 620, 618, 616, 614), (615, 617, 619, 621, 623, 625, 627, 629), (614, 616, 617, 615), (616, 618, 619, 617), (618, 620, 621, 619), (620, 622, 623, 621), (622, 624, 625, 623), (624, 626, 627, 625), (626, 628, 629, 627), (628, 614, 615, 629), (644, 642, 640, 638, 636, 634, 632, 630), (631, 633, 635, 637, 639, 641, 643, 645), (630, 632, 633, 631), (632, 634, 635, 633), (634, 636, 637, 635), (636, 638, 639, 637), (638, 640, 641, 639), (640, 642, 643, 641), (642, 644, 645, 643), (644, 630, 631, 645), (660, 658, 656, 654, 652, 650, 648, 646), (647, 649, 651, 653, 655, 657, 659, 661), (646, 648, 649, 647), (648, 650, 651, 649), (650, 652, 653, 651), (652, 654, 655, 653), (654, 656, 657, 655), (656, 658, 659, 657), (658, 660, 661, 659), (660, 646, 647, 661)])
me_plaza_monument.polygons.foreach_set('use_smooth', [True] * 466)
me_plaza_monument.polygons.foreach_set('material_index', [0, 0, 0, 0, 0, 0, 0, 0, 0, 0, 0, 0, 0, 0, 0, 0, 0, 0, 0, 0, 0, 0, 0, 0, 0, 0, 0, 0, 0, 0, 0, 0, 0, 0, 0, 0, 0, 0, 0, 0, 0, 0, 0, 0, 0, 0, 0, 0, 0, 0, 0, 0, 0, 0, 0, 0, 0, 0, 0, 0, 0, 0, 0, 0, 0, 0, 0, 0, 0, 0, 0, 0, 0, 0, 0, 0, 0, 0, 0, 0, 0, 0, 0, 0, 0, 0, 0, 0, 0, 0, 0, 0, 0, 0, 0, 0, 0, 0, 0, 0, 0, 0, 0, 0, 0, 0, 0, 0, 0, 0, 0, 0, 0, 0, 0, 0, 0, 0, 0, 0, 0, 0, 0, 0, 0, 0, 0, 0, 0, 0, 0, 0, 0, 0, 0, 0, 0, 0, 0, 0, 0, 0, 0, 0, 0, 0, 0, 0, 0, 0, 0, 0, 0, 0, 0, 0, 0, 0, 0, 0, 0, 0, 0, 0, 0, 0, 0, 0, 0, 0, 0, 0, 0, 0, 0, 0, 0, 0, 0, 0, 0, 0, 0, 0, 0, 0, 0, 0, 0, 0, 0, 0, 0, 0, 0, 0, 0, 0, 0, 0, 0, 0, 0, 0, 0, 0, 0, 0, 0, 0, 0, 0, 0, 0, 0, 0, 0, 0, 0, 0, 0, 0, 0, 0, 0, 0, 0, 0, 0, 0, 0, 0, 0, 0, 0, 0, 0, 0, 0, 0, 1, 1, 1, 1, 1, 1, 1, 1, 1, 1, 1, 1, 1, 1, 1, 1, 1, 1, 1, 1, 1, 1, 1, 1, 1, 1, 1, 1, 1, 1, 1, 1, 1, 1, 1, 1, 1, 1, 1, 1, 1, 1, 1, 1, 1, 1, 1, 1, 1, 1, 1, 1, 1, 1, 1, 1, 1, 1, 2, 2, 2, 2, 2, 2, 2, 2, 2, 2, 2, 2, 2, 2, 2, 2, 2, 2, 2, 2, 2, 2, 2, 2, 2, 2, 3, 3, 3, 3, 3, 3, 3, 3, 3, 3, 3, 3, 3, 3, 3, 3, 3, 3, 3, 3, 3, 3, 3, 3, 3, 3, 3, 3, 3, 3, 3, 3, 3, 3, 3, 3, 3, 3, 3, 3, 3, 3, 3, 3, 3, 3, 3, 3, 3, 3, 3, 3, 3, 3, 3, 3, 3, 3, 3, 3, 3, 3, 3, 3, 3, 3, 3, 3, 3, 3, 3, 3, 3, 3, 3, 3, 3, 3, 3, 3, 3, 3, 3, 3, 3, 3, 3, 3, 3, 3, 3, 3, 3, 3, 3, 3, 3, 3, 3, 3, 3, 3, 3, 3, 3, 3, 3, 3, 3, 3, 3, 3, 3, 3, 3, 3, 3, 3, 3, 3, 3, 3, 3, 3, 3, 3, 3, 3, 3, 3, 3, 3, 3, 3, 3, 3, 3, 3, 3, 3, 3, 3])
_k = set([(0, 2), (0, 46), (1, 3), (1, 47), (2, 4), (3, 5), (4, 6), (5, 7), (6, 8), (7, 9), (8, 10), (9, 11), (10, 12), (11, 13), (12, 14), (13, 15), (14, 16), (15, 17), (16, 18), (17, 19), (18, 20), (19, 21), (20, 22), (21, 23), (22, 24), (23, 25), (24, 26), (25, 27), (26, 28), (27, 29), (28, 30), (29, 31), (30, 32), (31, 33), (32, 34), (33, 35), (34, 36), (35, 37), (36, 38), (37, 39), (38, 40), (39, 41), (40, 42), (41, 43), (42, 44), (43, 45), (44, 46), (45, 47), (48, 50), (48, 94), (49, 51), (49, 95), (50, 52), (51, 53), (52, 54), (53, 55), (54, 56), (55, 57), (56, 58), (57, 59), (58, 60), (59, 61), (60, 62), (61, 63), (62, 64), (63, 65), (64, 66), (65, 67), (66, 68), (67, 69), (68, 70), (69, 71), (70, 72), (71, 73), (72, 74), (73, 75), (74, 76), (75, 77), (76, 78), (77, 79), (78, 80), (79, 81), (80, 82), (81, 83), (82, 84), (83, 85), (84, 86), (85, 87), (86, 88), (87, 89), (88, 90), (89, 91), (90, 92), (91, 93), (92, 94), (93, 95), (96, 98), (96, 142), (97, 99), (97, 143), (98, 100), (99, 101), (100, 102), (101, 103), (102, 104), (103, 105), (104, 106), (105, 107), (106, 108), (107, 109), (108, 110), (109, 111), (110, 112), (111, 113), (112, 114), (113, 115), (114, 116), (115, 117), (116, 118), (117, 119), (118, 120), (119, 121), (120, 122), (121, 123), (122, 124), (123, 125), (124, 126), (125, 127), (126, 128), (127, 129), (128, 130), (129, 131), (130, 132), (131, 133), (132, 134), (133, 135), (134, 136), (135, 137), (136, 138), (137, 139), (138, 140), (139, 141), (140, 142), (141, 143), (144, 146), (144, 190), (145, 147), (145, 191), (146, 148), (147, 149), (148, 150), (149, 151), (150, 152), (151, 153), (152, 154), (153, 155), (154, 156), (155, 157), (156, 158), (157, 159), (158, 160), (159, 161), (160, 162), (161, 163), (162, 164), (163, 165), (164, 166), (165, 167), (166, 168), (167, 169), (168, 170), (169, 171), (170, 172), (171, 173), (172, 174), (173, 175), (174, 176), (175, 177), (176, 178), (177, 179), (178, 180), (179, 181), (180, 182), (181, 183), (182, 184), (183, 185), (184, 186), (185, 187), (186, 188), (187, 189), (188, 190), (189, 191), (192, 194), (192, 222), (193, 195), (193, 223), (194, 196), (195, 197), (196, 198), (197, 199), (198, 200), (199, 201), (200, 202), (201, 203), (202, 204), (203, 205), (204, 206), (205, 207), (206, 208), (207, 209), (208, 210), (209, 211), (210, 212), (211, 213), (212, 214), (213, 215), (214, 216), (215, 217), (216, 218), (217, 219), (218, 220), (219, 221), (220, 222), (221, 223), (224, 225), (224, 226), (224, 246), (225, 227), (225, 247), (226, 227), (226, 228), (227, 229), (228, 229), (228, 230), (229, 231), (230, 231), (230, 232), (231, 233), (232, 233), (232, 234), (233, 235), (234, 235), (234, 236), (235, 237), (236, 237), (236, 238), (237, 239), (238, 239), (238, 240), (239, 241), (240, 241), (240, 242), (241, 243), (242, 243), (242, 244), (243, 245), (244, 245), (244, 246), (245, 247), (246, 247), (248, 249), (248, 250), (248, 254), (248, 260), (249, 250), (249, 251), (249, 262), (250, 253), (250, 255), (251, 252), (251, 253), (251, 264), (252, 253), (252, 257), (252, 263), (253, 259), (254, 255), (254, 256), (254, 266), (255, 256), (255, 259), (256, 258), (256, 267), (257, 258), (257, 259), (257, 269), (258, 259), (258, 271), (260, 261), (260, 262), (260, 266), (261, 262), (261, 265), (261, 268), (262, 264), (263, 264), (263, 265), (263, 269), (264, 265), (265, 270), (266, 267), (266, 268), (267, 268), (267, 271), (268, 270), (269, 270), (269, 271), (270, 271), (272, 273), (272, 274), (272, 278), (272, 284), (273, 274), (273, 275), (273, 286), (274, 277), (274, 279), (275, 276), (275, 277), (275, 288), (276, 277), (276, 281), (276, 287), (277, 283), (278, 279), (278, 280), (278, 290), (279, 280), (279, 283), (280, 282), (280, 291), (281, 282), (281, 283), (281, 293), (282, 283), (282, 295), (284, 285), (284, 286), (284, 290), (285, 286), (285, 289), (285, 292), (286, 288), (287, 288), (287, 289), (287, 293), (288, 289), (289, 294), (290, 291), (290, 292), (291, 292), (291, 295), (292, 294), (293, 294), (293, 295), (294, 295), (296, 297), (296, 298), (296, 302), (296, 308), (297, 298), (297, 299), (297, 310), (298, 301), (298, 303), (299, 300), (299, 301), (299, 312), (300, 301), (300, 305), (300, 311), (301, 307), (302, 303), (302, 304), (302, 314), (303, 304), (303, 307), (304, 306), (304, 315), (305, 306), (305, 307), (305, 317), (306, 307), (306, 319), (308, 309), (308, 310), (308, 314), (309, 310), (309, 313), (309, 316), (310, 312), (311, 312), (311, 313), (311, 317), (312, 313), (313, 318), (314, 315), (314, 316), (315, 316), (315, 319), (316, 318), (317, 318), (317, 319), (318, 319), (320, 321), (320, 322), (320, 326), (320, 332), (321, 322), (321, 323), (321, 334), (322, 325), (322, 327), (323, 324), (323, 325), (323, 336), (324, 325), (324, 329), (324, 335), (325, 331), (326, 327), (326, 328), (326, 338), (327, 328), (327, 331), (328, 330), (328, 339), (329, 330), (329, 331), (329, 341), (330, 331), (330, 343), (332, 333), (332, 334), (332, 338), (333, 334), (333, 337), (333, 340), (334, 336), (335, 336), (335, 337), (335, 341), (336, 337), (337, 342), (338, 339), (338, 340), (339, 340), (339, 343), (340, 342), (341, 342), (341, 343), (342, 343), (344, 346), (344, 390), (345, 347), (345, 391), (346, 348), (347, 349), (348, 350), (349, 351), (350, 352), (351, 353), (352, 354), (353, 355), (354, 356), (355, 357), (356, 358), (357, 359), (358, 360), (359, 361), (360, 362), (361, 363), (362, 364), (363, 365), (364, 366), (365, 367), (366, 368), (367, 369), (368, 370), (369, 371), (370, 372), (371, 373), (372, 374), (373, 375), (374, 376), (375, 377), (376, 378), (377, 379), (378, 380), (379, 381), (380, 382), (381, 383), (382, 384), (383, 385), (384, 386), (385, 387), (386, 388), (387, 389), (388, 390), (389, 391), (392, 394), (392, 422), (393, 395), (393, 423), (394, 396), (395, 397), (396, 398), (397, 399), (398, 400), (399, 401), (400, 402), (401, 403), (402, 404), (403, 405), (404, 406), (405, 407), (406, 408), (407, 409), (408, 410), (409, 411), (410, 412), (411, 413), (412, 414), (413, 415), (414, 416), (415, 417), (416, 418), (417, 419), (418, 420), (419, 421), (420, 422), (421, 423), (424, 425), (424, 426), (424, 446), (425, 427), (425, 447), (426, 427), (426, 428), (427, 429), (428, 429), (428, 430), (429, 431), (430, 431), (430, 432), (431, 433), (432, 433), (432, 434), (433, 435), (434, 435), (434, 436), (435, 437), (436, 437), (436, 438), (437, 439), (438, 439), (438, 440), (439, 441), (440, 441), (440, 442), (441, 443), (442, 443), (442, 444), (443, 445), (444, 445), (444, 446), (445, 447), (446, 447), (448, 450), (448, 494), (449, 451), (449, 495), (450, 452), (451, 453), (452, 454), (453, 455), (454, 456), (455, 457), (456, 458), (457, 459), (458, 460), (459, 461), (460, 462), (461, 463), (462, 464), (463, 465), (464, 466), (465, 467), (466, 468), (467, 469), (468, 470), (469, 471), (470, 472), (471, 473), (472, 474), (473, 475), (474, 476), (475, 477), (476, 478), (477, 479), (478, 480), (479, 481), (480, 482), (481, 483), (482, 484), (483, 485), (484, 486), (485, 487), (486, 488), (487, 489), (488, 490), (489, 491), (490, 492), (491, 493), (492, 494), (493, 495), (496, 497), (496, 505), (496, 506), (497, 498), (497, 507), (498, 499), (498, 508), (499, 500), (499, 509), (500, 501), (500, 510), (501, 502), (501, 511), (502, 503), (502, 512), (503, 504), (503, 513), (504, 505), (504, 514), (505, 515), (506, 516), (507, 517), (508, 518), (509, 519), (510, 520), (511, 521), (512, 522), (513, 523), (514, 524), (515, 525), (516, 517), (516, 525), (516, 526), (517, 518), (517, 527), (518, 519), (518, 528), (519, 520), (519, 529), (520, 521), (520, 530), (521, 522), (521, 531), (522, 523), (522, 532), (523, 524), (523, 533), (524, 525), (524, 534), (525, 535), (526, 527), (526, 535), (526, 536), (527, 528), (527, 537), (528, 529), (528, 538), (529, 530), (529, 539), (530, 531), (530, 540), (531, 532), (531, 541), (532, 533), (532, 542), (533, 534), (533, 543), (534, 535), (534, 544), (535, 545), (536, 537), (536, 545), (537, 538), (538, 539), (539, 540), (540, 541), (541, 542), (542, 543), (543, 544), (544, 545), (548, 549), (548, 557), (548, 558), (549, 550), (549, 559), (550, 551), (550, 560), (551, 552), (551, 561), (552, 553), (552, 562), (553, 554), (553, 563), (554, 555), (554, 564), (555, 556), (555, 565), (556, 557), (556, 566), (557, 567), (558, 559), (558, 567), (558, 568), (559, 560), (559, 569), (560, 561), (560, 570), (561, 562), (561, 571), (562, 563), (562, 572), (563, 564), (563, 573), (564, 565), (564, 574), (565, 566), (565, 575), (566, 567), (566, 576), (567, 577), (568, 569), (568, 577), (568, 578), (569, 570), (569, 579), (570, 571), (570, 580), (571, 572), (571, 581), (572, 573), (572, 582), (573, 574), (573, 583), (574, 575), (574, 584), (575, 576), (575, 585), (576, 577), (576, 586), (577, 587), (578, 579), (578, 587), (578, 588), (579, 580), (579, 589), (580, 581), (580, 590), (581, 582), (581, 591), (582, 583), (582, 592), (583, 584), (583, 593), (584, 585), (584, 594), (585, 586), (585, 595), (586, 587), (586, 596), (587, 597), (588, 589), (588, 597), (589, 590), (590, 591), (591, 592), (592, 593), (593, 594), (594, 595), (595, 596), (596, 597), (598, 599), (598, 600), (598, 612), (599, 601), (599, 613), (600, 601), (600, 602), (601, 603), (602, 603), (602, 604), (603, 605), (604, 605), (604, 606), (605, 607), (606, 607), (606, 608), (607, 609), (608, 609), (608, 610), (609, 611), (610, 611), (610, 612), (611, 613), (612, 613), (614, 615), (614, 616), (614, 628), (615, 617), (615, 629), (616, 617), (616, 618), (617, 619), (618, 619), (618, 620), (619, 621), (620, 621), (620, 622), (621, 623), (622, 623), (622, 624), (623, 625), (624, 625), (624, 626), (625, 627), (626, 627), (626, 628), (627, 629), (628, 629), (630, 631), (630, 632), (630, 644), (631, 633), (631, 645), (632, 633), (632, 634), (633, 635), (634, 635), (634, 636), (635, 637), (636, 637), (636, 638), (637, 639), (638, 639), (638, 640), (639, 641), (640, 641), (640, 642), (641, 643), (642, 643), (642, 644), (643, 645), (644, 645), (646, 647), (646, 648), (646, 660), (647, 649), (647, 661), (648, 649), (648, 650), (649, 651), (650, 651), (650, 652), (651, 653), (652, 653), (652, 654), (653, 655), (654, 655), (654, 656), (655, 657), (656, 657), (656, 658), (657, 659), (658, 659), (658, 660), (659, 661), (660, 661)])
me_plaza_monument.attributes.new('sharp_edge', 'BOOLEAN', 'EDGE').data.foreach_set('value', [ (min(e.vertices), max(e.vertices)) in _k for e in me_plaza_monument.edges])
me_plaza_monument.materials.append(mat_vd_stone_slate)
me_plaza_monument.materials.append(mat_vd_trim_limestone)
me_plaza_monument.materials.append(mat_vd_water_smoothplastic)
me_plaza_monument.materials.append(mat_vd_f_bronze_metal)
me_plaza_monument.update()

# ---- objects
ob_plaza_monument = bpy.data.objects.new('plaza_monument', me_plaza_monument)

# ---- transforms, parenting, visibility, modifiers, constraints
ob_plaza_monument.location = (0.0, 0.0, 0.0)

# ---- collection membership
scene.collection.objects.link(ob_plaza_monument)

# ---- scene / render settings (as saved in the file)
scene.frame_start = 1; scene.frame_end = 250; scene.frame_set(1)
scene.render.engine = 'CYCLES'
scene.render.resolution_x = 420
scene.render.resolution_y = 420
scene.render.bake_bias = 0.0
scene.render.bake_samples = 0
scene.render.compositor_device = 'GPU'
scene.cycles.samples = 24
scene.cycles.adaptive_threshold = 0.05
scene.cycles.max_bounces = 4
scene.cycles.diffuse_bounces = 2
scene.cycles.glossy_bounces = 2
scene.cycles.transmission_bounces = 2
scene.cycles.transparent_max_bounces = 4
scene.eevee.taa_render_samples = 48
scene.eevee.use_volume_custom_range = False
scene.eevee.fast_gi_thickness_near = 0.1
scene.eevee.fast_gi_thickness_far = 0.0
scene.eevee.ray_tracing_options.screen_trace_thickness = 0.1
scene.view_settings.view_transform = 'Standard'
bpy.context.view_layer.update()

# ---- added for rendering (the .blend has no active camera): camera
cam_auto = bpy.data.cameras.new('AutoCamera')
cam_auto.lens = 50.0
cam_auto.sensor_width = 36.0
cam_auto.clip_end = 1000.0
ob_auto_camera = bpy.data.objects.new('AutoCamera', cam_auto)
scene.collection.objects.link(ob_auto_camera)
ob_auto_camera.location = (48.5919, -58.3103, 56.1235)
ob_auto_camera.rotation_euler = (1.09748, -7.21219e-08, 0.694738)
scene.camera = ob_auto_camera
bpy.context.view_layer.update()
